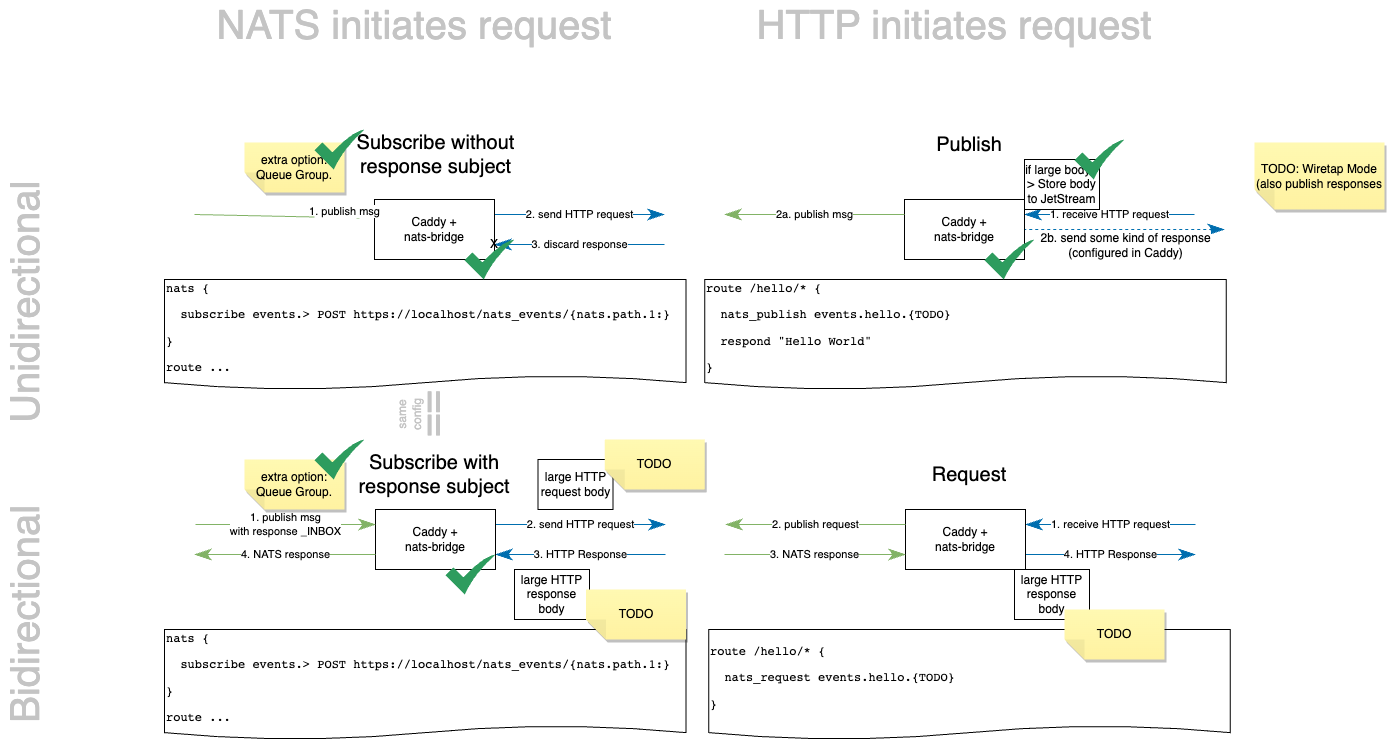

The diagram above was exported from draw.io. Its source (the exported page's mxGraphModel, read from the mxfile embedded in the PNG):
<mxGraphModel dx="1566" dy="2186" grid="1" gridSize="10" guides="1" tooltips="1" connect="1" arrows="1" fold="1" page="1" pageScale="1" pageWidth="827" pageHeight="1169" background="none" math="0" shadow="0">
  <root>
    <mxCell id="0" />
    <mxCell id="1" parent="0" />
    <mxCell id="5HAIfYUDFvyWmfc04f8t-5" value="2. send HTTP request" style="edgeStyle=none;curved=1;rounded=0;orthogonalLoop=1;jettySize=auto;html=1;exitX=1;exitY=0.25;exitDx=0;exitDy=0;endArrow=classicThin;endFill=1;startSize=14;endSize=14;sourcePerimeterSpacing=8;targetPerimeterSpacing=8;fillColor=#1ba1e2;strokeColor=#006EAF;" parent="1" source="5HAIfYUDFvyWmfc04f8t-3" edge="1">
      <mxGeometry relative="1" as="geometry">
        <mxPoint x="680" y="105" as="targetPoint" />
      </mxGeometry>
    </mxCell>
    <mxCell id="5HAIfYUDFvyWmfc04f8t-6" value="3. discard response" style="edgeStyle=none;curved=1;rounded=0;orthogonalLoop=1;jettySize=auto;html=1;exitX=1;exitY=0.75;exitDx=0;exitDy=0;endArrow=none;endFill=0;startSize=14;endSize=14;sourcePerimeterSpacing=8;targetPerimeterSpacing=8;startArrow=classicThin;startFill=1;fillColor=#1ba1e2;strokeColor=#006EAF;" parent="1" source="5HAIfYUDFvyWmfc04f8t-3" edge="1">
      <mxGeometry relative="1" as="geometry">
        <mxPoint x="680" y="135" as="targetPoint" />
      </mxGeometry>
    </mxCell>
    <mxCell id="5HAIfYUDFvyWmfc04f8t-3" value="Caddy +&lt;br&gt;nats-bridge" style="whiteSpace=wrap;html=1;" parent="1" vertex="1">
      <mxGeometry x="390" y="90" width="120" height="60" as="geometry" />
    </mxCell>
    <mxCell id="5HAIfYUDFvyWmfc04f8t-4" value="1. publish msg" style="edgeStyle=none;orthogonalLoop=1;jettySize=auto;html=1;rounded=0;endArrow=classicThin;startSize=14;endSize=14;targetPerimeterSpacing=8;curved=1;entryX=0;entryY=0.25;entryDx=0;entryDy=0;endFill=1;fillColor=#d5e8d4;strokeColor=#82b366;startArrow=none;" parent="1" target="5HAIfYUDFvyWmfc04f8t-3" edge="1">
      <mxGeometry width="120" relative="1" as="geometry">
        <mxPoint x="330" y="99.5454545454545" as="sourcePoint" />
        <mxPoint x="420" y="80" as="targetPoint" />
        <Array as="points" />
      </mxGeometry>
    </mxCell>
    <mxCell id="5HAIfYUDFvyWmfc04f8t-7" value="X" style="text;strokeColor=none;align=center;fillColor=none;html=1;verticalAlign=middle;whiteSpace=wrap;rounded=0;" parent="1" vertex="1">
      <mxGeometry x="480" y="120" width="60" height="30" as="geometry" />
    </mxCell>
    <mxCell id="5HAIfYUDFvyWmfc04f8t-8" value="2. send HTTP request" style="edgeStyle=none;curved=1;rounded=0;orthogonalLoop=1;jettySize=auto;html=1;exitX=1;exitY=0.25;exitDx=0;exitDy=0;endArrow=classicThin;endFill=1;startSize=14;endSize=14;sourcePerimeterSpacing=8;targetPerimeterSpacing=8;fillColor=#1ba1e2;strokeColor=#006EAF;" parent="1" source="5HAIfYUDFvyWmfc04f8t-10" edge="1">
      <mxGeometry relative="1" as="geometry">
        <mxPoint x="681" y="415" as="targetPoint" />
      </mxGeometry>
    </mxCell>
    <mxCell id="5HAIfYUDFvyWmfc04f8t-9" value="3. HTTP Response" style="edgeStyle=none;curved=1;rounded=0;orthogonalLoop=1;jettySize=auto;html=1;exitX=1;exitY=0.75;exitDx=0;exitDy=0;endArrow=none;endFill=0;startSize=14;endSize=14;sourcePerimeterSpacing=8;targetPerimeterSpacing=8;startArrow=classicThin;startFill=1;fillColor=#1ba1e2;strokeColor=#006EAF;" parent="1" source="5HAIfYUDFvyWmfc04f8t-10" edge="1">
      <mxGeometry relative="1" as="geometry">
        <mxPoint x="681" y="445" as="targetPoint" />
      </mxGeometry>
    </mxCell>
    <mxCell id="5HAIfYUDFvyWmfc04f8t-10" value="Caddy +&lt;br&gt;nats-bridge" style="whiteSpace=wrap;html=1;" parent="1" vertex="1">
      <mxGeometry x="391" y="400" width="120" height="60" as="geometry" />
    </mxCell>
    <mxCell id="5HAIfYUDFvyWmfc04f8t-11" value="1. publish msg&lt;br&gt;with response _INBOX" style="edgeStyle=none;orthogonalLoop=1;jettySize=auto;html=1;rounded=0;endArrow=classicThin;startSize=14;endSize=14;sourcePerimeterSpacing=8;targetPerimeterSpacing=8;curved=1;entryX=0;entryY=0.25;entryDx=0;entryDy=0;endFill=1;fillColor=#d5e8d4;strokeColor=#82b366;" parent="1" target="5HAIfYUDFvyWmfc04f8t-10" edge="1">
      <mxGeometry width="120" relative="1" as="geometry">
        <mxPoint x="211" y="415" as="sourcePoint" />
        <mxPoint x="421" y="390" as="targetPoint" />
        <Array as="points" />
      </mxGeometry>
    </mxCell>
    <mxCell id="5HAIfYUDFvyWmfc04f8t-13" value="Subscribe without response subject" style="text;strokeColor=none;align=center;fillColor=none;html=1;verticalAlign=middle;whiteSpace=wrap;rounded=0;fontSize=20;" parent="1" vertex="1">
      <mxGeometry x="348.5" y="30" width="205" height="30" as="geometry" />
    </mxCell>
    <mxCell id="5HAIfYUDFvyWmfc04f8t-15" value="4. NATS response" style="edgeStyle=none;curved=1;rounded=0;orthogonalLoop=1;jettySize=auto;html=1;endArrow=none;endFill=0;startSize=14;endSize=14;sourcePerimeterSpacing=8;targetPerimeterSpacing=8;startArrow=classicThin;startFill=1;entryX=0;entryY=0.75;entryDx=0;entryDy=0;fillColor=#d5e8d4;strokeColor=#82b366;" parent="1" target="5HAIfYUDFvyWmfc04f8t-10" edge="1">
      <mxGeometry relative="1" as="geometry">
        <mxPoint x="391" y="450" as="targetPoint" />
        <mxPoint x="210" y="445" as="sourcePoint" />
      </mxGeometry>
    </mxCell>
    <mxCell id="5HAIfYUDFvyWmfc04f8t-18" value="Bidirectional" style="text;strokeColor=none;align=center;fillColor=none;html=1;verticalAlign=middle;whiteSpace=wrap;rounded=0;fontSize=40;fontColor=#C4C4C4;rotation=270;" parent="1" vertex="1">
      <mxGeometry x="-75" y="490" width="230" height="30" as="geometry" />
    </mxCell>
    <mxCell id="5HAIfYUDFvyWmfc04f8t-20" value="NATS initiates request" style="text;strokeColor=none;align=center;fillColor=none;html=1;verticalAlign=middle;whiteSpace=wrap;rounded=0;fontSize=40;fontColor=#C4C4C4;" parent="1" vertex="1">
      <mxGeometry x="220" y="-100" width="420" height="30" as="geometry" />
    </mxCell>
    <mxCell id="5HAIfYUDFvyWmfc04f8t-21" value="HTTP initiates request" style="text;strokeColor=none;align=center;fillColor=none;html=1;verticalAlign=middle;whiteSpace=wrap;rounded=0;fontSize=40;fontColor=#C4C4C4;" parent="1" vertex="1">
      <mxGeometry x="760" y="-100" width="420" height="30" as="geometry" />
    </mxCell>
    <mxCell id="5HAIfYUDFvyWmfc04f8t-22" value="1. receive HTTP request" style="edgeStyle=none;curved=1;rounded=0;orthogonalLoop=1;jettySize=auto;html=1;exitX=1;exitY=0.25;exitDx=0;exitDy=0;endArrow=classicThin;endFill=1;startSize=14;endSize=14;sourcePerimeterSpacing=8;targetPerimeterSpacing=8;entryX=1;entryY=0.25;entryDx=0;entryDy=0;fillColor=#1ba1e2;strokeColor=#006EAF;" parent="1" target="5HAIfYUDFvyWmfc04f8t-24" edge="1">
      <mxGeometry relative="1" as="geometry">
        <mxPoint x="1210" y="105" as="sourcePoint" />
      </mxGeometry>
    </mxCell>
    <mxCell id="5HAIfYUDFvyWmfc04f8t-34" style="edgeStyle=none;curved=1;rounded=0;orthogonalLoop=1;jettySize=auto;html=1;fontSize=12;startArrow=classicThin;startFill=1;endArrow=none;endFill=0;startSize=14;endSize=14;sourcePerimeterSpacing=8;targetPerimeterSpacing=8;entryX=1;entryY=0.5;entryDx=0;entryDy=0;dashed=1;fillColor=#1ba1e2;strokeColor=#006EAF;" parent="1" target="5HAIfYUDFvyWmfc04f8t-24" edge="1">
      <mxGeometry relative="1" as="geometry">
        <mxPoint x="1240" y="120" as="sourcePoint" />
      </mxGeometry>
    </mxCell>
    <mxCell id="5HAIfYUDFvyWmfc04f8t-36" value="2b. send some kind of response&lt;br&gt;(configured in Caddy)" style="edgeLabel;html=1;align=center;verticalAlign=middle;resizable=0;points=[];fontSize=12;" parent="5HAIfYUDFvyWmfc04f8t-34" vertex="1" connectable="0">
      <mxGeometry x="-0.0706" y="-1" relative="1" as="geometry">
        <mxPoint x="-7" y="16" as="offset" />
      </mxGeometry>
    </mxCell>
    <mxCell id="5HAIfYUDFvyWmfc04f8t-24" value="Caddy +&lt;br&gt;nats-bridge" style="whiteSpace=wrap;html=1;" parent="1" vertex="1">
      <mxGeometry x="920" y="90" width="120" height="60" as="geometry" />
    </mxCell>
    <mxCell id="5HAIfYUDFvyWmfc04f8t-25" value="2a. publish msg" style="edgeStyle=none;orthogonalLoop=1;jettySize=auto;html=1;rounded=0;endArrow=classicThin;startSize=14;endSize=14;sourcePerimeterSpacing=8;targetPerimeterSpacing=8;curved=1;entryX=0;entryY=0.25;entryDx=0;entryDy=0;endFill=1;exitX=0;exitY=0.25;exitDx=0;exitDy=0;fillColor=#d5e8d4;strokeColor=#82b366;" parent="1" source="5HAIfYUDFvyWmfc04f8t-24" edge="1">
      <mxGeometry width="120" relative="1" as="geometry">
        <mxPoint x="950" y="80" as="sourcePoint" />
        <mxPoint x="740" y="105" as="targetPoint" />
        <Array as="points" />
        <mxPoint as="offset" />
      </mxGeometry>
    </mxCell>
    <mxCell id="5HAIfYUDFvyWmfc04f8t-27" value="Publish" style="text;strokeColor=none;align=center;fillColor=none;html=1;verticalAlign=middle;whiteSpace=wrap;rounded=0;fontSize=20;" parent="1" vertex="1">
      <mxGeometry x="915" y="20" width="140" height="30" as="geometry" />
    </mxCell>
    <mxCell id="5HAIfYUDFvyWmfc04f8t-37" value="1. receive HTTP request" style="edgeStyle=none;curved=1;rounded=0;orthogonalLoop=1;jettySize=auto;html=1;exitX=1;exitY=0.25;exitDx=0;exitDy=0;endArrow=classicThin;endFill=1;startSize=14;endSize=14;sourcePerimeterSpacing=8;targetPerimeterSpacing=8;entryX=1;entryY=0.25;entryDx=0;entryDy=0;fillColor=#1ba1e2;strokeColor=#006EAF;" parent="1" target="5HAIfYUDFvyWmfc04f8t-39" edge="1">
      <mxGeometry relative="1" as="geometry">
        <mxPoint x="1211" y="415" as="sourcePoint" />
        <mxPoint as="offset" />
      </mxGeometry>
    </mxCell>
    <mxCell id="5HAIfYUDFvyWmfc04f8t-38" value="4. HTTP Response" style="edgeStyle=none;curved=1;rounded=0;orthogonalLoop=1;jettySize=auto;html=1;exitX=1;exitY=0.75;exitDx=0;exitDy=0;endArrow=none;endFill=0;startSize=14;endSize=14;sourcePerimeterSpacing=8;targetPerimeterSpacing=8;startArrow=classicThin;startFill=1;entryX=1;entryY=0.75;entryDx=0;entryDy=0;fillColor=#1ba1e2;strokeColor=#006EAF;" parent="1" target="5HAIfYUDFvyWmfc04f8t-39" edge="1">
      <mxGeometry relative="1" as="geometry">
        <mxPoint x="1211" y="445" as="sourcePoint" />
      </mxGeometry>
    </mxCell>
    <mxCell id="5HAIfYUDFvyWmfc04f8t-39" value="Caddy +&lt;br&gt;nats-bridge" style="whiteSpace=wrap;html=1;" parent="1" vertex="1">
      <mxGeometry x="921" y="400" width="120" height="60" as="geometry" />
    </mxCell>
    <mxCell id="5HAIfYUDFvyWmfc04f8t-40" value="2. publish request" style="edgeStyle=none;orthogonalLoop=1;jettySize=auto;html=1;rounded=0;endArrow=classicThin;startSize=14;endSize=14;sourcePerimeterSpacing=8;targetPerimeterSpacing=8;curved=1;entryX=0;entryY=0.25;entryDx=0;entryDy=0;endFill=1;exitX=0;exitY=0.25;exitDx=0;exitDy=0;fillColor=#d5e8d4;strokeColor=#82b366;" parent="1" source="5HAIfYUDFvyWmfc04f8t-39" edge="1">
      <mxGeometry width="120" relative="1" as="geometry">
        <mxPoint x="951" y="390" as="sourcePoint" />
        <mxPoint x="741" y="415" as="targetPoint" />
        <Array as="points" />
        <mxPoint as="offset" />
      </mxGeometry>
    </mxCell>
    <mxCell id="5HAIfYUDFvyWmfc04f8t-41" value="Request" style="text;strokeColor=none;align=center;fillColor=none;html=1;verticalAlign=middle;whiteSpace=wrap;rounded=0;fontSize=20;" parent="1" vertex="1">
      <mxGeometry x="915" y="350" width="140" height="30" as="geometry" />
    </mxCell>
    <mxCell id="5HAIfYUDFvyWmfc04f8t-42" value="3. NATS response" style="edgeStyle=none;curved=1;rounded=0;orthogonalLoop=1;jettySize=auto;html=1;endArrow=none;endFill=0;startSize=14;endSize=14;sourcePerimeterSpacing=8;targetPerimeterSpacing=8;startArrow=classicThin;startFill=1;entryX=0;entryY=0.75;entryDx=0;entryDy=0;exitX=0;exitY=0.75;exitDx=0;exitDy=0;fillColor=#d5e8d4;strokeColor=#82b366;" parent="1" source="5HAIfYUDFvyWmfc04f8t-39" edge="1">
      <mxGeometry relative="1" as="geometry">
        <mxPoint x="740" y="445" as="targetPoint" />
        <mxPoint x="921" y="450" as="sourcePoint" />
      </mxGeometry>
    </mxCell>
    <mxCell id="5HAIfYUDFvyWmfc04f8t-43" value="Unidirectional" style="text;strokeColor=none;align=center;fillColor=none;html=1;verticalAlign=middle;whiteSpace=wrap;rounded=0;fontSize=40;fontColor=#C4C4C4;rotation=270;" parent="1" vertex="1">
      <mxGeometry x="-85" y="178" width="250" height="30" as="geometry" />
    </mxCell>
    <mxCell id="5HAIfYUDFvyWmfc04f8t-44" value="Subscribe with response subject" style="text;strokeColor=none;align=center;fillColor=none;html=1;verticalAlign=middle;whiteSpace=wrap;rounded=0;fontSize=20;" parent="1" vertex="1">
      <mxGeometry x="360" y="350" width="180" height="30" as="geometry" />
    </mxCell>
    <mxCell id="5HAIfYUDFvyWmfc04f8t-45" value="extra option: Queue Group." style="shape=note;whiteSpace=wrap;html=1;backgroundOutline=1;fontColor=#000000;darkOpacity=0.05;fillColor=#FFF9B2;strokeColor=none;fillStyle=solid;direction=west;gradientDirection=north;gradientColor=#FFF2A1;shadow=1;size=20;pointerEvents=1;fontSize=12;" parent="1" vertex="1">
      <mxGeometry x="260" y="33" width="100" height="50" as="geometry" />
    </mxCell>
    <mxCell id="5HAIfYUDFvyWmfc04f8t-46" value="extra option: Queue Group." style="shape=note;whiteSpace=wrap;html=1;backgroundOutline=1;fontColor=#000000;darkOpacity=0.05;fillColor=#FFF9B2;strokeColor=none;fillStyle=solid;direction=west;gradientDirection=north;gradientColor=#FFF2A1;shadow=1;size=20;pointerEvents=1;fontSize=12;" parent="1" vertex="1">
      <mxGeometry x="260" y="350" width="100" height="50" as="geometry" />
    </mxCell>
    <mxCell id="5HAIfYUDFvyWmfc04f8t-49" value="&lt;pre&gt;&lt;font color=&quot;#000000&quot;&gt;nats {&lt;/font&gt;&lt;/pre&gt;&lt;pre&gt;&lt;font color=&quot;#000000&quot;&gt;  subscribe events.&amp;gt; POST https://localhost/nats_events/{nats.path.1:}&lt;/font&gt;&lt;/pre&gt;&lt;pre&gt;&lt;font color=&quot;#000000&quot;&gt;}&lt;/font&gt;&lt;/pre&gt;&lt;pre&gt;&lt;font color=&quot;#000000&quot;&gt;route ...&lt;/font&gt;&lt;/pre&gt;" style="shape=document;whiteSpace=wrap;html=1;boundedLbl=1;fontSize=12;fontColor=#CCCCCC;size=0.125;align=left;" parent="1" vertex="1">
      <mxGeometry x="180" y="520" width="521.5" height="110" as="geometry" />
    </mxCell>
    <mxCell id="5HAIfYUDFvyWmfc04f8t-51" value="&lt;pre&gt;&lt;font color=&quot;#000000&quot;&gt;nats {&lt;/font&gt;&lt;/pre&gt;&lt;pre&gt;&lt;font color=&quot;#000000&quot;&gt;  subscribe events.&amp;gt; POST https://localhost/nats_events/{nats.path.1:}&lt;/font&gt;&lt;/pre&gt;&lt;pre&gt;&lt;font color=&quot;#000000&quot;&gt;}&lt;/font&gt;&lt;/pre&gt;&lt;pre&gt;&lt;pre style=&quot;border-color: var(--border-color);&quot;&gt;&lt;font style=&quot;border-color: var(--border-color);&quot; color=&quot;#000000&quot;&gt;route ...&lt;/font&gt;&lt;/pre&gt;&lt;/pre&gt;" style="shape=document;whiteSpace=wrap;html=1;boundedLbl=1;fontSize=12;fontColor=#CCCCCC;size=0.125;align=left;" parent="1" vertex="1">
      <mxGeometry x="180" y="170" width="521.5" height="110" as="geometry" />
    </mxCell>
    <mxCell id="5HAIfYUDFvyWmfc04f8t-52" value="&lt;pre&gt;&lt;font color=&quot;#000000&quot;&gt;route /hello/* {&lt;/font&gt;&lt;/pre&gt;&lt;pre&gt;&lt;font color=&quot;#000000&quot;&gt;  nats_publish events.hello.{TODO}&lt;/font&gt;&lt;/pre&gt;&lt;pre&gt;&lt;font color=&quot;#000000&quot;&gt;  respond &quot;Hello World&quot;&lt;/font&gt;&lt;/pre&gt;&lt;pre&gt;&lt;font color=&quot;#000000&quot;&gt;}&lt;/font&gt;&lt;/pre&gt;" style="shape=document;whiteSpace=wrap;html=1;boundedLbl=1;fontSize=12;fontColor=#CCCCCC;size=0.125;align=left;" parent="1" vertex="1">
      <mxGeometry x="720.25" y="170" width="521.5" height="110" as="geometry" />
    </mxCell>
    <mxCell id="5HAIfYUDFvyWmfc04f8t-53" value="&lt;pre&gt;&lt;font color=&quot;#000000&quot;&gt;route /hello/* {&lt;/font&gt;&lt;/pre&gt;&lt;pre&gt;&lt;font color=&quot;#000000&quot;&gt;  nats_request events.hello.{TODO}&lt;/font&gt;&lt;/pre&gt;&lt;pre&gt;&lt;font color=&quot;#000000&quot;&gt;}&lt;/font&gt;&lt;/pre&gt;" style="shape=document;whiteSpace=wrap;html=1;boundedLbl=1;fontSize=12;fontColor=#CCCCCC;size=0.125;align=left;" parent="1" vertex="1">
      <mxGeometry x="724.25" y="520" width="521.5" height="110" as="geometry" />
    </mxCell>
    <mxCell id="5HAIfYUDFvyWmfc04f8t-54" value="==" style="text;strokeColor=none;align=center;fillColor=none;html=1;verticalAlign=middle;whiteSpace=wrap;rounded=0;fontSize=40;fontColor=#C4C4C4;rotation=270;" parent="1" vertex="1">
      <mxGeometry x="400" y="290" width="90" height="30" as="geometry" />
    </mxCell>
    <mxCell id="5HAIfYUDFvyWmfc04f8t-55" value="&lt;font style=&quot;font-size: 12px;&quot;&gt;same config&lt;/font&gt;" style="text;strokeColor=none;align=center;fillColor=none;html=1;verticalAlign=middle;whiteSpace=wrap;rounded=0;fontSize=12;fontColor=#C4C4C4;horizontal=0;" parent="1" vertex="1">
      <mxGeometry x="405" y="280" width="40" height="50" as="geometry" />
    </mxCell>
    <mxCell id="5HAIfYUDFvyWmfc04f8t-63" value="" style="edgeStyle=none;orthogonalLoop=1;jettySize=auto;html=1;rounded=0;endArrow=none;startSize=14;endSize=14;sourcePerimeterSpacing=8;curved=1;entryX=0;entryY=0.25;entryDx=0;entryDy=0;endFill=1;fillColor=#d5e8d4;strokeColor=#82b366;" parent="1" edge="1">
      <mxGeometry width="120" relative="1" as="geometry">
        <mxPoint x="210" y="105" as="sourcePoint" />
        <mxPoint x="330" y="107.5" as="targetPoint" />
        <Array as="points" />
      </mxGeometry>
    </mxCell>
    <mxCell id="5HAIfYUDFvyWmfc04f8t-64" value="if large body -&amp;gt; Store body to JetStream" style="rounded=0;whiteSpace=wrap;html=1;fontSize=12;" parent="1" vertex="1">
      <mxGeometry x="1040" y="50" width="75" height="50" as="geometry" />
    </mxCell>
    <mxCell id="5HAIfYUDFvyWmfc04f8t-66" value="large HTTP response body" style="rounded=0;whiteSpace=wrap;html=1;fontSize=12;" parent="1" vertex="1">
      <mxGeometry x="1030" y="460" width="75" height="50" as="geometry" />
    </mxCell>
    <mxCell id="5HAIfYUDFvyWmfc04f8t-67" value="TODO" style="shape=note;whiteSpace=wrap;html=1;backgroundOutline=1;fontColor=#000000;darkOpacity=0.05;fillColor=#FFF9B2;strokeColor=none;fillStyle=solid;direction=west;gradientDirection=north;gradientColor=#FFF2A1;shadow=1;size=20;pointerEvents=1;fontSize=12;" parent="1" vertex="1">
      <mxGeometry x="1080" y="500" width="100" height="50" as="geometry" />
    </mxCell>
    <mxCell id="5HAIfYUDFvyWmfc04f8t-68" value="large HTTP request body" style="rounded=0;whiteSpace=wrap;html=1;fontSize=12;" parent="1" vertex="1">
      <mxGeometry x="553.5" y="350" width="75" height="50" as="geometry" />
    </mxCell>
    <mxCell id="5HAIfYUDFvyWmfc04f8t-69" value="TODO" style="shape=note;whiteSpace=wrap;html=1;backgroundOutline=1;fontColor=#000000;darkOpacity=0.05;fillColor=#FFF9B2;strokeColor=none;fillStyle=solid;direction=west;gradientDirection=north;gradientColor=#FFF2A1;shadow=1;size=20;pointerEvents=1;fontSize=12;" parent="1" vertex="1">
      <mxGeometry x="620.25" y="330" width="100" height="50" as="geometry" />
    </mxCell>
    <mxCell id="5HAIfYUDFvyWmfc04f8t-70" value="large HTTP response body" style="rounded=0;whiteSpace=wrap;html=1;fontSize=12;" parent="1" vertex="1">
      <mxGeometry x="530" y="460" width="75" height="50" as="geometry" />
    </mxCell>
    <mxCell id="5HAIfYUDFvyWmfc04f8t-71" value="TODO" style="shape=note;whiteSpace=wrap;html=1;backgroundOutline=1;fontColor=#000000;darkOpacity=0.05;fillColor=#FFF9B2;strokeColor=none;fillStyle=solid;direction=west;gradientDirection=north;gradientColor=#FFF2A1;shadow=1;size=20;pointerEvents=1;fontSize=12;" parent="1" vertex="1">
      <mxGeometry x="601.5" y="480" width="100" height="50" as="geometry" />
    </mxCell>
    <mxCell id="5HAIfYUDFvyWmfc04f8t-72" value="" style="sketch=0;html=1;aspect=fixed;strokeColor=none;shadow=0;align=center;verticalAlign=top;fillColor=#2D9C5E;shape=mxgraph.gcp2.check;fontSize=12;fontColor=#C4C4C4;" parent="1" vertex="1">
      <mxGeometry x="480" y="130" width="50" height="40" as="geometry" />
    </mxCell>
    <mxCell id="5HAIfYUDFvyWmfc04f8t-75" value="" style="sketch=0;html=1;aspect=fixed;strokeColor=none;shadow=0;align=center;verticalAlign=top;fillColor=#2D9C5E;shape=mxgraph.gcp2.check;fontSize=12;fontColor=#C4C4C4;" parent="1" vertex="1">
      <mxGeometry x="1000" y="130" width="50" height="40" as="geometry" />
    </mxCell>
    <mxCell id="5HAIfYUDFvyWmfc04f8t-76" value="" style="sketch=0;html=1;aspect=fixed;strokeColor=none;shadow=0;align=center;verticalAlign=top;fillColor=#2D9C5E;shape=mxgraph.gcp2.check;fontSize=12;fontColor=#C4C4C4;" parent="1" vertex="1">
      <mxGeometry x="1090" y="30" width="50" height="40" as="geometry" />
    </mxCell>
    <mxCell id="5HAIfYUDFvyWmfc04f8t-77" value="" style="sketch=0;html=1;aspect=fixed;strokeColor=none;shadow=0;align=center;verticalAlign=top;fillColor=#2D9C5E;shape=mxgraph.gcp2.check;fontSize=12;fontColor=#C4C4C4;" parent="1" vertex="1">
      <mxGeometry x="461" y="445" width="50" height="40" as="geometry" />
    </mxCell>
    <mxCell id="5HAIfYUDFvyWmfc04f8t-81" value="" style="sketch=0;html=1;aspect=fixed;strokeColor=none;shadow=0;align=center;verticalAlign=top;fillColor=#2D9C5E;shape=mxgraph.gcp2.check;fontSize=12;fontColor=#C4C4C4;" parent="1" vertex="1">
      <mxGeometry x="330" y="20" width="50" height="40" as="geometry" />
    </mxCell>
    <mxCell id="5HAIfYUDFvyWmfc04f8t-83" value="" style="sketch=0;html=1;aspect=fixed;strokeColor=none;shadow=0;align=center;verticalAlign=top;fillColor=#2D9C5E;shape=mxgraph.gcp2.check;fontSize=12;fontColor=#C4C4C4;" parent="1" vertex="1">
      <mxGeometry x="330" y="330" width="50" height="40" as="geometry" />
    </mxCell>
    <mxCell id="5HAIfYUDFvyWmfc04f8t-84" value="TODO: Wiretap Mode (also publish responses" style="shape=note;whiteSpace=wrap;html=1;backgroundOutline=1;fontColor=#000000;darkOpacity=0.05;fillColor=#FFF9B2;strokeColor=none;fillStyle=solid;direction=west;gradientDirection=north;gradientColor=#FFF2A1;shadow=1;size=20;pointerEvents=1;fontSize=12;" parent="1" vertex="1">
      <mxGeometry x="1270" y="33" width="130" height="67" as="geometry" />
    </mxCell>
  </root>
</mxGraphModel>